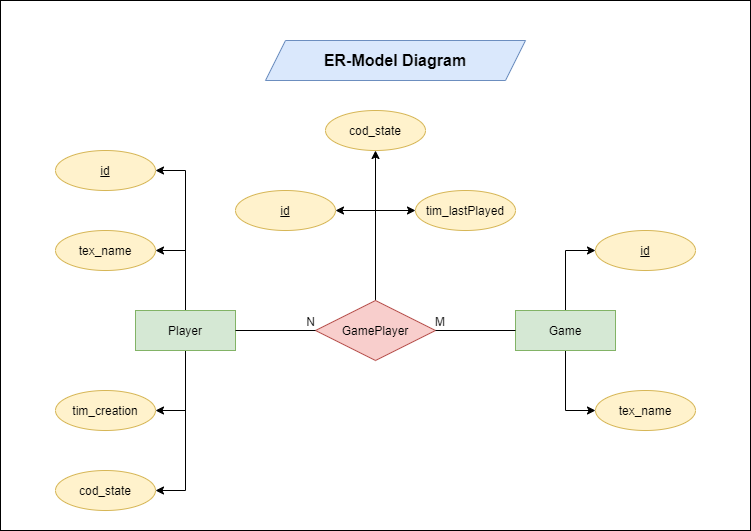

The diagram above was exported from draw.io. Its source (the exported page's mxGraphModel, read from the mxfile embedded in the PNG):
<mxGraphModel dx="1929" dy="865" grid="1" gridSize="10" guides="1" tooltips="1" connect="1" arrows="1" fold="1" page="1" pageScale="1" pageWidth="827" pageHeight="1169" math="0" shadow="0">
  <root>
    <mxCell id="0" />
    <mxCell id="1" parent="0" />
    <mxCell id="sIIlaBf6VxVIMPeEoMqv-36" value="" style="rounded=0;whiteSpace=wrap;html=1;" vertex="1" parent="1">
      <mxGeometry x="-35" y="170" width="750" height="530" as="geometry" />
    </mxCell>
    <mxCell id="sIIlaBf6VxVIMPeEoMqv-24" style="edgeStyle=orthogonalEdgeStyle;rounded=0;orthogonalLoop=1;jettySize=auto;html=1;exitX=0.5;exitY=0;exitDx=0;exitDy=0;entryX=1;entryY=0.5;entryDx=0;entryDy=0;" edge="1" parent="1" source="sIIlaBf6VxVIMPeEoMqv-1" target="sIIlaBf6VxVIMPeEoMqv-14">
      <mxGeometry relative="1" as="geometry" />
    </mxCell>
    <mxCell id="sIIlaBf6VxVIMPeEoMqv-25" style="edgeStyle=orthogonalEdgeStyle;rounded=0;orthogonalLoop=1;jettySize=auto;html=1;exitX=0.5;exitY=0;exitDx=0;exitDy=0;entryX=1;entryY=0.5;entryDx=0;entryDy=0;" edge="1" parent="1" source="sIIlaBf6VxVIMPeEoMqv-1" target="sIIlaBf6VxVIMPeEoMqv-13">
      <mxGeometry relative="1" as="geometry" />
    </mxCell>
    <mxCell id="sIIlaBf6VxVIMPeEoMqv-26" style="edgeStyle=orthogonalEdgeStyle;rounded=0;orthogonalLoop=1;jettySize=auto;html=1;exitX=0.5;exitY=1;exitDx=0;exitDy=0;entryX=1;entryY=0.5;entryDx=0;entryDy=0;" edge="1" parent="1" source="sIIlaBf6VxVIMPeEoMqv-1" target="sIIlaBf6VxVIMPeEoMqv-10">
      <mxGeometry relative="1" as="geometry" />
    </mxCell>
    <mxCell id="sIIlaBf6VxVIMPeEoMqv-27" style="edgeStyle=orthogonalEdgeStyle;rounded=0;orthogonalLoop=1;jettySize=auto;html=1;exitX=0.5;exitY=1;exitDx=0;exitDy=0;entryX=1;entryY=0.5;entryDx=0;entryDy=0;" edge="1" parent="1" source="sIIlaBf6VxVIMPeEoMqv-1" target="sIIlaBf6VxVIMPeEoMqv-12">
      <mxGeometry relative="1" as="geometry" />
    </mxCell>
    <mxCell id="sIIlaBf6VxVIMPeEoMqv-1" value="Player" style="whiteSpace=wrap;html=1;align=center;fillColor=#d5e8d4;strokeColor=#82b366;" vertex="1" parent="1">
      <mxGeometry x="100" y="480" width="100" height="40" as="geometry" />
    </mxCell>
    <mxCell id="sIIlaBf6VxVIMPeEoMqv-28" style="edgeStyle=orthogonalEdgeStyle;rounded=0;orthogonalLoop=1;jettySize=auto;html=1;exitX=0.5;exitY=0;exitDx=0;exitDy=0;entryX=0;entryY=0.5;entryDx=0;entryDy=0;" edge="1" parent="1" source="sIIlaBf6VxVIMPeEoMqv-2" target="sIIlaBf6VxVIMPeEoMqv-9">
      <mxGeometry relative="1" as="geometry" />
    </mxCell>
    <mxCell id="sIIlaBf6VxVIMPeEoMqv-29" style="edgeStyle=orthogonalEdgeStyle;rounded=0;orthogonalLoop=1;jettySize=auto;html=1;exitX=0.5;exitY=1;exitDx=0;exitDy=0;entryX=0;entryY=0.5;entryDx=0;entryDy=0;" edge="1" parent="1" source="sIIlaBf6VxVIMPeEoMqv-2" target="sIIlaBf6VxVIMPeEoMqv-8">
      <mxGeometry relative="1" as="geometry" />
    </mxCell>
    <mxCell id="sIIlaBf6VxVIMPeEoMqv-2" value="Game" style="whiteSpace=wrap;html=1;align=center;fillColor=#d5e8d4;strokeColor=#82b366;" vertex="1" parent="1">
      <mxGeometry x="480" y="480" width="100" height="40" as="geometry" />
    </mxCell>
    <mxCell id="sIIlaBf6VxVIMPeEoMqv-33" style="edgeStyle=orthogonalEdgeStyle;rounded=0;orthogonalLoop=1;jettySize=auto;html=1;exitX=0.5;exitY=0;exitDx=0;exitDy=0;entryX=0;entryY=0.5;entryDx=0;entryDy=0;" edge="1" parent="1" source="sIIlaBf6VxVIMPeEoMqv-3" target="sIIlaBf6VxVIMPeEoMqv-22">
      <mxGeometry relative="1" as="geometry" />
    </mxCell>
    <mxCell id="sIIlaBf6VxVIMPeEoMqv-34" style="edgeStyle=orthogonalEdgeStyle;rounded=0;orthogonalLoop=1;jettySize=auto;html=1;exitX=0.5;exitY=0;exitDx=0;exitDy=0;entryX=1;entryY=0.5;entryDx=0;entryDy=0;" edge="1" parent="1" source="sIIlaBf6VxVIMPeEoMqv-3" target="sIIlaBf6VxVIMPeEoMqv-20">
      <mxGeometry relative="1" as="geometry" />
    </mxCell>
    <mxCell id="sIIlaBf6VxVIMPeEoMqv-35" style="edgeStyle=orthogonalEdgeStyle;rounded=0;orthogonalLoop=1;jettySize=auto;html=1;exitX=0.5;exitY=0;exitDx=0;exitDy=0;entryX=0.5;entryY=1;entryDx=0;entryDy=0;" edge="1" parent="1" source="sIIlaBf6VxVIMPeEoMqv-3" target="sIIlaBf6VxVIMPeEoMqv-23">
      <mxGeometry relative="1" as="geometry" />
    </mxCell>
    <mxCell id="sIIlaBf6VxVIMPeEoMqv-3" value="GamePlayer" style="shape=rhombus;perimeter=rhombusPerimeter;whiteSpace=wrap;html=1;align=center;fillColor=#f8cecc;strokeColor=#b85450;" vertex="1" parent="1">
      <mxGeometry x="280" y="470" width="120" height="60" as="geometry" />
    </mxCell>
    <mxCell id="sIIlaBf6VxVIMPeEoMqv-6" value="" style="endArrow=none;html=1;rounded=0;exitX=0;exitY=0.5;exitDx=0;exitDy=0;entryX=1;entryY=0.5;entryDx=0;entryDy=0;" edge="1" parent="1" source="sIIlaBf6VxVIMPeEoMqv-2" target="sIIlaBf6VxVIMPeEoMqv-3">
      <mxGeometry relative="1" as="geometry">
        <mxPoint x="330" y="470" as="sourcePoint" />
        <mxPoint x="490" y="470" as="targetPoint" />
      </mxGeometry>
    </mxCell>
    <mxCell id="sIIlaBf6VxVIMPeEoMqv-7" value="M" style="resizable=0;html=1;align=right;verticalAlign=bottom;" connectable="0" vertex="1" parent="sIIlaBf6VxVIMPeEoMqv-6">
      <mxGeometry x="1" relative="1" as="geometry">
        <mxPoint x="10" as="offset" />
      </mxGeometry>
    </mxCell>
    <mxCell id="sIIlaBf6VxVIMPeEoMqv-8" value="tex_name" style="ellipse;whiteSpace=wrap;html=1;align=center;fillColor=#fff2cc;strokeColor=#d6b656;" vertex="1" parent="1">
      <mxGeometry x="560" y="560" width="100" height="40" as="geometry" />
    </mxCell>
    <mxCell id="sIIlaBf6VxVIMPeEoMqv-9" value="id" style="ellipse;whiteSpace=wrap;html=1;align=center;fontStyle=4;fillColor=#fff2cc;strokeColor=#d6b656;" vertex="1" parent="1">
      <mxGeometry x="560" y="400" width="100" height="40" as="geometry" />
    </mxCell>
    <mxCell id="sIIlaBf6VxVIMPeEoMqv-10" value="tim_creation" style="ellipse;whiteSpace=wrap;html=1;align=center;fillColor=#fff2cc;strokeColor=#d6b656;" vertex="1" parent="1">
      <mxGeometry x="20" y="560" width="100" height="40" as="geometry" />
    </mxCell>
    <mxCell id="sIIlaBf6VxVIMPeEoMqv-12" value="cod_state" style="ellipse;whiteSpace=wrap;html=1;align=center;fillColor=#fff2cc;strokeColor=#d6b656;" vertex="1" parent="1">
      <mxGeometry x="20" y="640" width="100" height="40" as="geometry" />
    </mxCell>
    <mxCell id="sIIlaBf6VxVIMPeEoMqv-13" value="tex_name" style="ellipse;whiteSpace=wrap;html=1;align=center;fillColor=#fff2cc;strokeColor=#d6b656;" vertex="1" parent="1">
      <mxGeometry x="20" y="400" width="100" height="40" as="geometry" />
    </mxCell>
    <mxCell id="sIIlaBf6VxVIMPeEoMqv-14" value="id" style="ellipse;whiteSpace=wrap;html=1;align=center;fontStyle=4;fillColor=#fff2cc;strokeColor=#d6b656;" vertex="1" parent="1">
      <mxGeometry x="20" y="320" width="100" height="40" as="geometry" />
    </mxCell>
    <mxCell id="sIIlaBf6VxVIMPeEoMqv-15" value="" style="endArrow=none;html=1;rounded=0;exitX=1;exitY=0.5;exitDx=0;exitDy=0;" edge="1" parent="1" source="sIIlaBf6VxVIMPeEoMqv-1">
      <mxGeometry relative="1" as="geometry">
        <mxPoint x="330" y="470" as="sourcePoint" />
        <mxPoint x="280" y="500" as="targetPoint" />
      </mxGeometry>
    </mxCell>
    <mxCell id="sIIlaBf6VxVIMPeEoMqv-16" value="N" style="resizable=0;html=1;align=right;verticalAlign=bottom;" connectable="0" vertex="1" parent="sIIlaBf6VxVIMPeEoMqv-15">
      <mxGeometry x="1" relative="1" as="geometry" />
    </mxCell>
    <mxCell id="sIIlaBf6VxVIMPeEoMqv-20" value="id" style="ellipse;whiteSpace=wrap;html=1;align=center;fontStyle=4;fillColor=#fff2cc;strokeColor=#d6b656;" vertex="1" parent="1">
      <mxGeometry x="200" y="360" width="100" height="40" as="geometry" />
    </mxCell>
    <mxCell id="sIIlaBf6VxVIMPeEoMqv-22" value="tim_lastPlayed" style="ellipse;whiteSpace=wrap;html=1;align=center;fillColor=#fff2cc;strokeColor=#d6b656;" vertex="1" parent="1">
      <mxGeometry x="380" y="360" width="100" height="40" as="geometry" />
    </mxCell>
    <mxCell id="sIIlaBf6VxVIMPeEoMqv-23" value="cod_state" style="ellipse;whiteSpace=wrap;html=1;align=center;fillColor=#fff2cc;strokeColor=#d6b656;" vertex="1" parent="1">
      <mxGeometry x="290" y="280" width="100" height="40" as="geometry" />
    </mxCell>
    <mxCell id="sIIlaBf6VxVIMPeEoMqv-38" value="&lt;b&gt;&lt;font style=&quot;font-size: 16px&quot;&gt;ER-Model Diagram&lt;/font&gt;&lt;/b&gt;" style="shape=parallelogram;perimeter=parallelogramPerimeter;whiteSpace=wrap;html=1;fixedSize=1;fillColor=#dae8fc;strokeColor=#6c8ebf;" vertex="1" parent="1">
      <mxGeometry x="230" y="210" width="260" height="40" as="geometry" />
    </mxCell>
  </root>
</mxGraphModel>